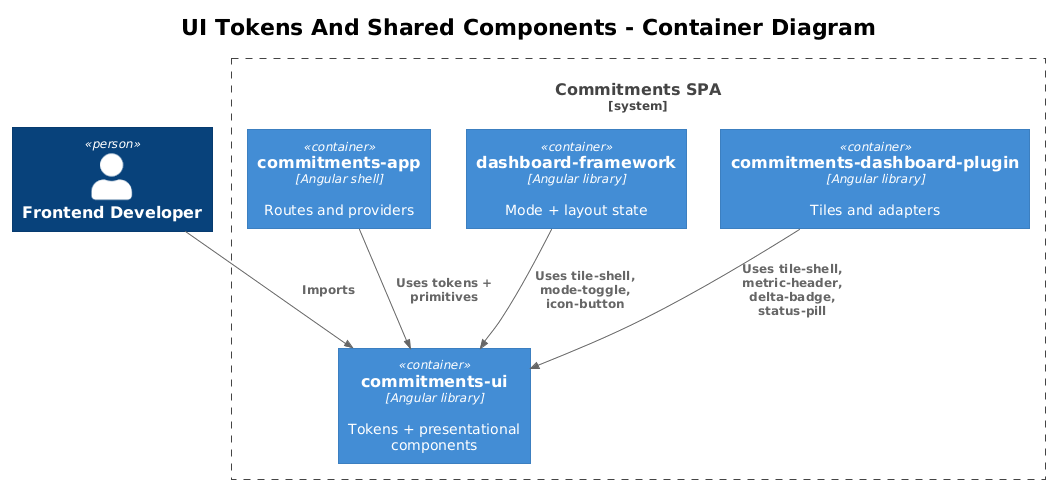

The diagram above was rendered by PlantUML. Its source (embedded in the PNG):
@startuml
!theme plain
!include <C4/C4_Container>

title UI Tokens And Shared Components - Container Diagram

Person(dev, "Frontend Developer")

System_Boundary(spa, "Commitments SPA") {
    Container(app, "commitments-app", "Angular shell", "Routes and providers")
    Container(fw, "dashboard-framework", "Angular library", "Mode + layout state")
    Container(plugin, "commitments-dashboard-plugin", "Angular library", "Tiles and adapters")
    Container(ui, "commitments-ui", "Angular library", "Tokens + presentational components")
}

Rel(dev, ui, "Imports")
Rel(app, ui, "Uses tokens + primitives")
Rel(fw, ui, "Uses tile-shell, mode-toggle, icon-button")
Rel(plugin, ui, "Uses tile-shell, metric-header, delta-badge, status-pill")
@enduml